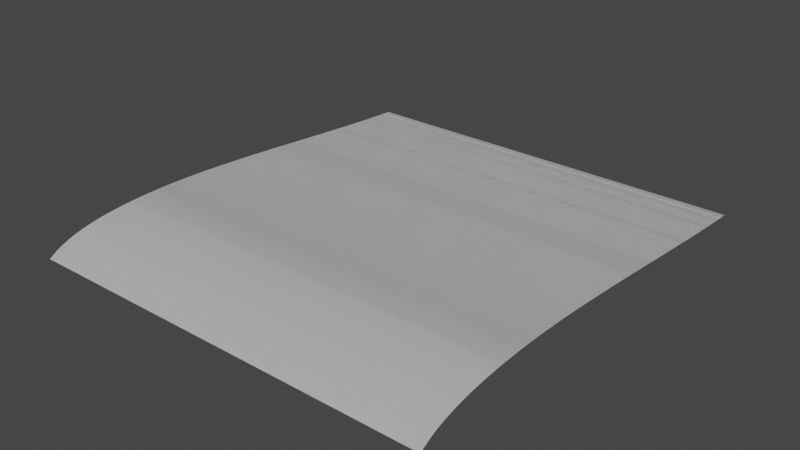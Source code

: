 # Source: Track_Model.blend  (saved by Blender 2.81.16; exported with 4.5.12 LTS)
import bpy
from mathutils import Matrix  # noqa: F401  (used for matrix-valued properties, if any)

bpy.ops.wm.read_factory_settings(use_empty=True)
scene = bpy.context.scene
scene.name = 'Scene'

# ---- world
world_world = bpy.data.worlds.new('World'); scene.world = world_world
world_world.use_nodes = True; world_world.node_tree.nodes.clear()
_N = world_world.node_tree.nodes; _L = world_world.node_tree.links
n0 = _N.new('ShaderNodeOutputWorld'); n0.name = 'World Output'; n0.location = (300, 300)
n1 = _N.new('ShaderNodeBackground'); n1.name = 'Background'; n1.location = (10, 300)
n1.inputs[0].default_value = (0.05088, 0.05088, 0.05088, 1.0)
_L.new(n1.outputs[0], n0.inputs[0])
n0.is_active_output = True
world_world.color = (0.05088, 0.05088, 0.05088)
world_world.use_sun_shadow = False
world_world.sun_shadow_jitter_overblur = 0.0

# ---- meshes
me_plane = bpy.data.meshes.new('Plane')
me_plane.from_pydata([(-36.0, 0.5379, 79.08), (36.0, 0.538, 79.08), (-36.0, -2.228e-06, 79.92), (36.0, 9.216e-06, 79.92), (-36.0, 0.5379, 79.08), (36.0, 0.538, 79.08), (-36.0, -2.228e-06, 79.92), (36.0, 9.216e-06, 79.92), (-36.0, 1.037, 78.22), (36.0, 1.037, 78.22), (-36.0, 0.5379, 79.08), (36.0, 0.538, 79.08), (-36.0, 1.037, 78.22), (36.0, 1.037, 78.22), (-36.0, 0.5379, 79.08), (36.0, 0.538, 79.08), (-36.0, 1.453, 77.31), (36.0, 1.453, 77.31), (-36.0, 1.037, 78.22), (36.0, 1.037, 78.22), (-36.0, 1.453, 77.31), (36.0, 1.453, 77.31), (-36.0, 1.037, 78.22), (36.0, 1.037, 78.22), (-36.0, 1.811, 76.38), (36.0, 1.811, 76.38), (-36.0, 1.453, 77.31), (36.0, 1.453, 77.31), (-36.0, 1.811, 76.38), (36.0, 1.811, 76.38), (-36.0, 1.453, 77.31), (36.0, 1.453, 77.31), (-36.0, 2.137, 75.43), (36.0, 2.137, 75.43), (-36.0, 1.811, 76.38), (36.0, 1.811, 76.38), (-36.0, 2.137, 75.43), (36.0, 2.137, 75.43), (-36.0, 1.811, 76.38), (36.0, 1.811, 76.38), (-36.0, 2.403, 74.47), (36.0, 2.403, 74.47), (-36.0, 2.137, 75.43), (36.0, 2.137, 75.43), (-36.0, 2.403, 74.47), (36.0, 2.403, 74.47), (-36.0, 2.137, 75.43), (36.0, 2.137, 75.43), (-36.0, 2.65, 73.5), (36.0, 2.65, 73.5), (-36.0, 2.403, 74.47), (36.0, 2.403, 74.47), (-36.0, 2.65, 73.5), (36.0, 2.65, 73.5), (-36.0, 2.403, 74.47), (36.0, 2.403, 74.47), (-36.0, 2.857, 72.52), (36.0, 2.857, 72.52), (-36.0, 2.65, 73.5), (36.0, 2.65, 73.5), (-36.0, 2.857, 72.52), (36.0, 2.857, 72.52), (-36.0, 2.65, 73.5), (36.0, 2.65, 73.5), (-36.0, 3.041, 71.54), (36.0, 3.041, 71.54), (-36.0, 2.857, 72.52), (36.0, 2.857, 72.52), (-36.0, 3.041, 71.54), (36.0, 3.041, 71.54), (-36.0, 2.857, 72.52), (36.0, 2.857, 72.52), (-36.0, 3.21, 70.55), (36.0, 3.21, 70.55), (-36.0, 3.041, 71.54), (36.0, 3.041, 71.54), (-36.0, 3.21, 70.55), (36.0, 3.21, 70.55), (-36.0, 3.041, 71.54), (36.0, 3.041, 71.54), (-36.0, 3.348, 69.56), (36.0, 3.348, 69.56), (-36.0, 3.21, 70.55), (36.0, 3.21, 70.55), (-36.0, 3.348, 69.56), (36.0, 3.348, 69.56), (-36.0, 3.21, 70.55), (36.0, 3.21, 70.55), (-36.0, 3.476, 68.57), (36.0, 3.476, 68.57), (-36.0, 3.348, 69.56), (36.0, 3.348, 69.56), (-36.0, 3.476, 68.57), (36.0, 3.476, 68.57), (-36.0, 3.348, 69.56), (36.0, 3.348, 69.56), (-36.0, 3.58, 67.58), (36.0, 3.58, 67.58), (-36.0, 3.476, 68.57), (36.0, 3.476, 68.57), (-36.0, 3.58, 67.58), (36.0, 3.58, 67.58), (-36.0, 3.476, 68.57), (36.0, 3.476, 68.57), (-36.0, 3.672, 66.58), (36.0, 3.672, 66.58), (-36.0, 3.58, 67.58), (36.0, 3.58, 67.58), (-36.0, 3.672, 66.58), (36.0, 3.672, 66.58), (-36.0, 3.58, 67.58), (36.0, 3.58, 67.58), (-36.0, 3.754, 65.59), (36.0, 3.754, 65.59), (-36.0, 3.672, 66.58), (36.0, 3.672, 66.58), (-36.0, 3.754, 65.59), (36.0, 3.754, 65.59), (-36.0, 3.672, 66.58), (36.0, 3.672, 66.58), (-36.0, 3.818, 64.59), (36.0, 3.818, 64.59), (-36.0, 3.754, 65.59), (36.0, 3.754, 65.59), (-36.0, 3.818, 64.59), (36.0, 3.818, 64.59), (-36.0, 3.754, 65.59), (36.0, 3.754, 65.59), (-36.0, 3.876, 63.59), (36.0, 3.876, 63.59), (-36.0, 3.818, 64.59), (36.0, 3.818, 64.59), (-36.0, 3.876, 63.59), (36.0, 3.876, 63.59), (-36.0, 3.818, 64.59), (36.0, 3.818, 64.59), (-36.0, 3.92, 62.59), (36.0, 3.92, 62.59), (-36.0, 3.876, 63.59), (36.0, 3.876, 63.59), (-36.0, 3.92, 62.59), (36.0, 3.92, 62.59), (-36.0, 3.876, 63.59), (36.0, 3.876, 63.59), (-36.0, 3.956, 61.59), (36.0, 3.956, 61.59), (-36.0, 3.92, 62.59), (36.0, 3.92, 62.59), (-36.0, 3.956, 61.59), (36.0, 3.956, 61.59), (-36.0, 3.92, 62.59), (36.0, 3.92, 62.59), (-36.0, 3.983, 60.59), (36.0, 3.983, 60.59), (-36.0, 3.956, 61.59), (36.0, 3.956, 61.59), (-36.0, 3.983, 60.59), (36.0, 3.983, 60.59), (-36.0, 3.956, 61.59), (36.0, 3.956, 61.59), (-36.0, 3.999, 59.59), (36.0, 3.999, 59.59), (-36.0, 3.983, 60.59), (36.0, 3.983, 60.59), (-36.0, 3.999, 59.59), (36.0, 3.999, 59.59), (-36.0, 3.983, 60.59), (36.0, 3.983, 60.59), (-36.0, 4.011, 58.59), (36.0, 4.011, 58.59), (-36.0, 3.999, 59.59), (36.0, 3.999, 59.59), (-36.0, 4.011, 58.59), (36.0, 4.011, 58.59), (-36.0, 3.999, 59.59), (36.0, 3.999, 59.59), (-36.0, 4.012, 57.59), (36.0, 4.012, 57.59), (-36.0, 4.011, 58.59), (36.0, 4.011, 58.59), (-36.0, 4.012, 57.59), (36.0, 4.012, 57.59), (-36.0, 4.011, 58.59), (36.0, 4.011, 58.59), (-36.0, 4.007, 56.59), (36.0, 4.007, 56.59), (-36.0, 4.012, 57.59), (36.0, 4.012, 57.59), (-36.0, 4.007, 56.59), (36.0, 4.007, 56.59), (-36.0, 4.012, 57.59), (36.0, 4.012, 57.59), (-36.0, 3.996, 55.59), (36.0, 3.996, 55.59), (-36.0, 4.007, 56.59), (36.0, 4.007, 56.59), (-36.0, 3.996, 55.59), (36.0, 3.996, 55.59), (-36.0, 4.007, 56.59), (36.0, 4.007, 56.59), (-36.0, 3.977, 54.59), (36.0, 3.977, 54.59), (-36.0, 3.996, 55.59), (36.0, 3.996, 55.59), (-36.0, 3.977, 54.59), (36.0, 3.977, 54.59), (-36.0, 3.996, 55.59), (36.0, 3.996, 55.59), (-36.0, 3.955, 53.59), (36.0, 3.955, 53.59), (-36.0, 3.977, 54.59), (36.0, 3.977, 54.59), (-36.0, 3.955, 53.59), (36.0, 3.955, 53.59), (-36.0, 3.977, 54.59), (36.0, 3.977, 54.59), (-36.0, 3.924, 52.59), (36.0, 3.924, 52.59), (-36.0, 3.955, 53.59), (36.0, 3.955, 53.59), (-36.0, 3.924, 52.59), (36.0, 3.924, 52.59), (-36.0, 3.955, 53.59), (36.0, 3.955, 53.59), (-36.0, 3.89, 51.59), (36.0, 3.89, 51.59), (-36.0, 3.924, 52.59), (36.0, 3.924, 52.59), (-36.0, 3.89, 51.59), (36.0, 3.89, 51.59), (-36.0, 3.924, 52.59), (36.0, 3.924, 52.59), (-36.0, 3.85, 50.59), (36.0, 3.85, 50.59), (-36.0, 3.89, 51.59), (36.0, 3.89, 51.59), (-36.0, 3.85, 50.59), (36.0, 3.85, 50.59), (-36.0, 3.89, 51.59), (36.0, 3.89, 51.59), (-36.0, 3.804, 49.59), (36.0, 3.804, 49.59), (-36.0, 3.85, 50.59), (36.0, 3.85, 50.59), (-36.0, 3.804, 49.59), (36.0, 3.804, 49.59), (-36.0, 3.85, 50.59), (36.0, 3.85, 50.59), (-36.0, 3.756, 48.6), (36.0, 3.756, 48.6), (-36.0, 3.804, 49.59), (36.0, 3.804, 49.59), (-36.0, 3.756, 48.6), (36.0, 3.756, 48.6), (-36.0, 3.804, 49.59), (36.0, 3.804, 49.59), (-36.0, 3.701, 47.6), (36.0, 3.701, 47.6), (-36.0, 3.756, 48.6), (36.0, 3.756, 48.6), (-36.0, 3.701, 47.6), (36.0, 3.701, 47.6), (-36.0, 3.756, 48.6), (36.0, 3.756, 48.6), (-36.0, 3.644, 46.6), (36.0, 3.644, 46.6), (-36.0, 3.701, 47.6), (36.0, 3.701, 47.6), (-36.0, 3.644, 46.6), (36.0, 3.644, 46.6), (-36.0, 3.701, 47.6), (36.0, 3.701, 47.6), (-36.0, 3.582, 45.6), (36.0, 3.582, 45.6), (-36.0, 3.644, 46.6), (36.0, 3.644, 46.6), (-36.0, 3.582, 45.6), (36.0, 3.582, 45.6), (-36.0, 3.644, 46.6), (36.0, 3.644, 46.6), (-36.0, 3.518, 44.6), (36.0, 3.518, 44.6), (-36.0, 3.582, 45.6), (36.0, 3.582, 45.6), (-36.0, 3.518, 44.6), (36.0, 3.518, 44.6), (-36.0, 3.582, 45.6), (36.0, 3.582, 45.6), (-36.0, 3.451, 43.61), (36.0, 3.451, 43.61), (-36.0, 3.518, 44.6), (36.0, 3.518, 44.6), (-36.0, 3.451, 43.61), (36.0, 3.451, 43.61), (-36.0, 3.518, 44.6), (36.0, 3.518, 44.6), (-36.0, 3.381, 42.61), (36.0, 3.381, 42.61), (-36.0, 3.451, 43.61), (36.0, 3.451, 43.61), (-36.0, 3.381, 42.61), (36.0, 3.381, 42.61), (-36.0, 3.451, 43.61), (36.0, 3.451, 43.61), (-36.0, 3.31, 41.61), (36.0, 3.31, 41.61), (-36.0, 3.381, 42.61), (36.0, 3.381, 42.61), (-36.0, 3.31, 41.61), (36.0, 3.31, 41.61), (-36.0, 3.381, 42.61), (36.0, 3.381, 42.61), (-36.0, 3.236, 40.61), (36.0, 3.236, 40.61), (-36.0, 3.31, 41.61), (36.0, 3.31, 41.61), (-36.0, 3.236, 40.61), (36.0, 3.236, 40.61), (-36.0, 3.31, 41.61), (36.0, 3.31, 41.61), (-36.0, 3.16, 39.62), (36.0, 3.16, 39.62), (-36.0, 3.236, 40.61), (36.0, 3.236, 40.61), (-36.0, 3.16, 39.62), (36.0, 3.16, 39.62), (-36.0, 3.236, 40.61), (36.0, 3.236, 40.61), (-36.0, 3.084, 38.62), (36.0, 3.084, 38.62), (-36.0, 3.16, 39.62), (36.0, 3.16, 39.62), (-36.0, 3.084, 38.62), (36.0, 3.084, 38.62), (-36.0, 3.16, 39.62), (36.0, 3.16, 39.62), (-36.0, 3.004, 37.62), (36.0, 3.004, 37.62), (-36.0, 3.084, 38.62), (36.0, 3.084, 38.62), (-36.0, 3.004, 37.62), (36.0, 3.004, 37.62), (-36.0, 3.084, 38.62), (36.0, 3.084, 38.62), (-36.0, 2.925, 36.63), (36.0, 2.925, 36.63), (-36.0, 3.004, 37.62), (36.0, 3.004, 37.62), (-36.0, 2.925, 36.63), (36.0, 2.925, 36.63), (-36.0, 3.004, 37.62), (36.0, 3.004, 37.62), (-36.0, 2.843, 35.63), (36.0, 2.843, 35.63), (-36.0, 2.925, 36.63), (36.0, 2.925, 36.63), (-36.0, 2.843, 35.63), (36.0, 2.843, 35.63), (-36.0, 2.925, 36.63), (36.0, 2.925, 36.63), (-36.0, 2.76, 34.63), (36.0, 2.76, 34.63), (-36.0, 2.843, 35.63), (36.0, 2.843, 35.63), (-36.0, 2.76, 34.63), (36.0, 2.76, 34.63), (-36.0, 2.843, 35.63), (36.0, 2.843, 35.63), (-36.0, 2.676, 33.64), (36.0, 2.676, 33.64), (-36.0, 2.76, 34.63), (36.0, 2.76, 34.63), (-36.0, 2.676, 33.64), (36.0, 2.676, 33.64), (-36.0, 2.76, 34.63), (36.0, 2.76, 34.63), (-36.0, 2.591, 32.64), (36.0, 2.591, 32.64), (-36.0, 2.676, 33.64), (36.0, 2.676, 33.64), (-36.0, 2.591, 32.64), (36.0, 2.591, 32.64), (-36.0, 2.676, 33.64), (36.0, 2.676, 33.64), (-36.0, 2.505, 31.64), (36.0, 2.505, 31.64), (-36.0, 2.591, 32.64), (36.0, 2.591, 32.64), (-36.0, 2.505, 31.64), (36.0, 2.505, 31.64), (-36.0, 2.591, 32.64), (36.0, 2.591, 32.64), (-36.0, 2.418, 30.65), (36.0, 2.418, 30.65), (-36.0, 2.505, 31.64), (36.0, 2.505, 31.64), (-36.0, 2.418, 30.65), (36.0, 2.418, 30.65), (-36.0, 2.505, 31.64), (36.0, 2.505, 31.64), (-36.0, 2.331, 29.65), (36.0, 2.331, 29.65), (-36.0, 2.418, 30.65), (36.0, 2.418, 30.65), (-36.0, 2.331, 29.65), (36.0, 2.331, 29.65), (-36.0, 2.418, 30.65), (36.0, 2.418, 30.65), (-36.0, 2.243, 28.65), (36.0, 2.243, 28.65), (-36.0, 2.331, 29.65), (36.0, 2.331, 29.65), (-36.0, 2.243, 28.65), (36.0, 2.243, 28.65), (-36.0, 2.331, 29.65), (36.0, 2.331, 29.65), (-36.0, 2.154, 27.66), (36.0, 2.154, 27.66), (-36.0, 2.243, 28.65), (36.0, 2.243, 28.65), (-36.0, 2.154, 27.66), (36.0, 2.154, 27.66), (-36.0, 2.243, 28.65), (36.0, 2.243, 28.65), (-36.0, 2.066, 26.66), (36.0, 2.066, 26.66), (-36.0, 2.154, 27.66), (36.0, 2.154, 27.66), (-36.0, 2.066, 26.66), (36.0, 2.066, 26.66), (-36.0, 2.154, 27.66), (36.0, 2.154, 27.66), (-36.0, 1.977, 25.67), (36.0, 1.977, 25.67), (-36.0, 2.066, 26.66), (36.0, 2.066, 26.66), (-36.0, 1.977, 25.67), (36.0, 1.977, 25.67), (-36.0, 2.066, 26.66), (36.0, 2.066, 26.66), (-36.0, 1.888, 24.67), (36.0, 1.888, 24.67), (-36.0, 1.977, 25.67), (36.0, 1.977, 25.67), (-36.0, 1.888, 24.67), (36.0, 1.888, 24.67), (-36.0, 1.977, 25.67), (36.0, 1.977, 25.67), (-36.0, 1.799, 23.67), (36.0, 1.799, 23.67), (-36.0, 1.888, 24.67), (36.0, 1.888, 24.67), (-36.0, 1.799, 23.67), (36.0, 1.799, 23.67), (-36.0, 1.888, 24.67), (36.0, 1.888, 24.67), (-36.0, 1.71, 22.68), (36.0, 1.71, 22.68), (-36.0, 1.799, 23.67), (36.0, 1.799, 23.67), (-36.0, 1.71, 22.68), (36.0, 1.71, 22.68), (-36.0, 1.799, 23.67), (36.0, 1.799, 23.67), (-36.0, 1.621, 21.68), (36.0, 1.621, 21.68), (-36.0, 1.71, 22.68), (36.0, 1.71, 22.68), (-36.0, 1.621, 21.68), (36.0, 1.621, 21.68), (-36.0, 1.71, 22.68), (36.0, 1.71, 22.68), (-36.0, 1.533, 20.69), (36.0, 1.533, 20.69), (-36.0, 1.621, 21.68), (36.0, 1.621, 21.68), (-36.0, 1.533, 20.69), (36.0, 1.533, 20.69), (-36.0, 1.621, 21.68), (36.0, 1.621, 21.68), (-36.0, 1.445, 19.69), (36.0, 1.445, 19.69), (-36.0, 1.533, 20.69), (36.0, 1.533, 20.69), (-36.0, 1.445, 19.69), (36.0, 1.445, 19.69), (-36.0, 1.533, 20.69), (36.0, 1.533, 20.69), (-36.0, 1.357, 18.69), (36.0, 1.357, 18.69), (-36.0, 1.445, 19.69), (36.0, 1.445, 19.69), (-36.0, 1.357, 18.69), (36.0, 1.357, 18.69), (-36.0, 1.445, 19.69), (36.0, 1.445, 19.69), (-36.0, 1.271, 17.7), (36.0, 1.271, 17.7), (-36.0, 1.357, 18.69), (36.0, 1.357, 18.69), (-36.0, 1.271, 17.7), (36.0, 1.271, 17.7), (-36.0, 1.357, 18.69), (36.0, 1.357, 18.69), (-36.0, 1.184, 16.7), (36.0, 1.184, 16.7), (-36.0, 1.271, 17.7), (36.0, 1.271, 17.7), (-36.0, 1.184, 16.7), (36.0, 1.184, 16.7), (-36.0, 1.271, 17.7), (36.0, 1.271, 17.7), (-36.0, 1.099, 15.7), (36.0, 1.099, 15.7), (-36.0, 1.184, 16.7), (36.0, 1.184, 16.7), (-36.0, 1.099, 15.7), (36.0, 1.099, 15.7), (-36.0, 1.184, 16.7), (36.0, 1.184, 16.7), (-36.0, 1.015, 14.71), (36.0, 1.015, 14.71), (-36.0, 1.099, 15.7), (36.0, 1.099, 15.7), (-36.0, 1.015, 14.71), (36.0, 1.015, 14.71), (-36.0, 1.099, 15.7), (36.0, 1.099, 15.7), (-36.0, 0.9326, 13.71), (36.0, 0.9326, 13.71), (-36.0, 1.015, 14.71), (36.0, 1.015, 14.71), (-36.0, 0.9326, 13.71), (36.0, 0.9326, 13.71), (-36.0, 1.015, 14.71), (36.0, 1.015, 14.71), (-36.0, 0.8515, 12.72), (36.0, 0.8515, 12.72), (-36.0, 0.9326, 13.71), (36.0, 0.9326, 13.71), (-36.0, 0.8515, 12.72), (36.0, 0.8515, 12.72), (-36.0, 0.9326, 13.71), (36.0, 0.9326, 13.71), (-36.0, 0.7711, 11.72), (36.0, 0.7711, 11.72), (-36.0, 0.8515, 12.72), (36.0, 0.8515, 12.72), (-36.0, 0.7711, 11.72), (36.0, 0.7711, 11.72), (-36.0, 0.8515, 12.72), (36.0, 0.8515, 12.72), (-36.0, 0.6933, 10.72), (36.0, 0.6933, 10.72), (-36.0, 0.7711, 11.72), (36.0, 0.7711, 11.72), (-36.0, 0.6933, 10.72), (36.0, 0.6933, 10.72), (-36.0, 0.7711, 11.72), (36.0, 0.7711, 11.72), (-36.0, 0.6166, 9.724), (36.0, 0.6166, 9.724), (-36.0, 0.6933, 10.72), (36.0, 0.6933, 10.72), (-36.0, 0.6166, 9.724), (36.0, 0.6166, 9.724), (-36.0, 0.6933, 10.72), (36.0, 0.6933, 10.72), (-36.0, 0.5419, 8.727), (36.0, 0.5419, 8.727), (-36.0, 0.6166, 9.724), (36.0, 0.6166, 9.724), (-36.0, 0.5419, 8.727), (36.0, 0.5419, 8.727), (-36.0, 0.6166, 9.724), (36.0, 0.6166, 9.724), (-36.0, 0.4697, 7.73), (36.0, 0.4697, 7.73), (-36.0, 0.5419, 8.727), (36.0, 0.5419, 8.727), (-36.0, 0.4697, 7.73), (36.0, 0.4697, 7.73), (-36.0, 0.5419, 8.727), (36.0, 0.5419, 8.727), (-36.0, 0.3986, 6.732), (36.0, 0.3986, 6.732), (-36.0, 0.4697, 7.73), (36.0, 0.4697, 7.73), (-36.0, 0.3986, 6.732), (36.0, 0.3986, 6.732), (-36.0, 0.4697, 7.73), (36.0, 0.4697, 7.73), (-36.0, 0.3316, 5.735), (36.0, 0.3316, 5.735), (-36.0, 0.3986, 6.732), (36.0, 0.3986, 6.732), (-36.0, 0.3316, 5.735), (36.0, 0.3316, 5.735), (-36.0, 0.3986, 6.732), (36.0, 0.3986, 6.732), (-36.0, 0.2661, 4.737), (36.0, 0.2661, 4.737), (-36.0, 0.3316, 5.735), (36.0, 0.3316, 5.735), (-36.0, 0.2661, 4.737), (36.0, 0.2661, 4.737), (-36.0, 0.3316, 5.735), (36.0, 0.3316, 5.735), (-36.0, 0.2039, 3.739), (36.0, 0.2039, 3.739), (-36.0, 0.2661, 4.737), (36.0, 0.2661, 4.737), (-36.0, 0.2039, 3.739), (36.0, 0.2039, 3.739), (-36.0, 0.2661, 4.737), (36.0, 0.2661, 4.737), (-36.0, 0.1451, 2.74), (36.0, 0.1451, 2.74), (-36.0, 0.2039, 3.739), (36.0, 0.2039, 3.739), (-36.0, 0.1451, 2.74), (36.0, 0.1451, 2.74), (-36.0, 0.2039, 3.739), (36.0, 0.2039, 3.739), (-36.0, 0.08835, 1.742), (36.0, 0.08835, 1.742), (-36.0, 0.1451, 2.74), (36.0, 0.1451, 2.74), (-36.0, 0.08835, 1.742), (36.0, 0.08835, 1.742), (-36.0, 0.1451, 2.74), (36.0, 0.1451, 2.74), (-36.0, 0.03753, 0.7432), (36.0, 0.03753, 0.7432), (-36.0, 0.08835, 1.742), (36.0, 0.08835, 1.742), (-36.0, 0.03753, 0.7432), (36.0, 0.03753, 0.7432), (-36.0, 0.08835, 1.742), (36.0, 0.08835, 1.742)], [], [(0, 2, 3, 1), (4, 5, 7, 6), (1, 3, 7, 5), (2, 0, 4, 6), (3, 2, 6, 7), (0, 1, 5, 4), (8, 10, 11, 9), (12, 13, 15, 14), (9, 11, 15, 13), (10, 8, 12, 14), (11, 10, 14, 15), (8, 9, 13, 12), (16, 18, 19, 17), (20, 21, 23, 22), (17, 19, 23, 21), (18, 16, 20, 22), (19, 18, 22, 23), (16, 17, 21, 20), (24, 26, 27, 25), (28, 29, 31, 30), (25, 27, 31, 29), (26, 24, 28, 30), (27, 26, 30, 31), (24, 25, 29, 28), (32, 34, 35, 33), (36, 37, 39, 38), (33, 35, 39, 37), (34, 32, 36, 38), (35, 34, 38, 39), (32, 33, 37, 36), (40, 42, 43, 41), (44, 45, 47, 46), (41, 43, 47, 45), (42, 40, 44, 46), (43, 42, 46, 47), (40, 41, 45, 44), (48, 50, 51, 49), (52, 53, 55, 54), (49, 51, 55, 53), (50, 48, 52, 54), (51, 50, 54, 55), (48, 49, 53, 52), (56, 58, 59, 57), (60, 61, 63, 62), (57, 59, 63, 61), (58, 56, 60, 62), (59, 58, 62, 63), (56, 57, 61, 60), (64, 66, 67, 65), (68, 69, 71, 70), (65, 67, 71, 69), (66, 64, 68, 70), (67, 66, 70, 71), (64, 65, 69, 68), (72, 74, 75, 73), (76, 77, 79, 78), (73, 75, 79, 77), (74, 72, 76, 78), (75, 74, 78, 79), (72, 73, 77, 76), (80, 82, 83, 81), (84, 85, 87, 86), (81, 83, 87, 85), (82, 80, 84, 86), (83, 82, 86, 87), (80, 81, 85, 84), (88, 90, 91, 89), (92, 93, 95, 94), (89, 91, 95, 93), (90, 88, 92, 94), (91, 90, 94, 95), (88, 89, 93, 92), (96, 98, 99, 97), (100, 101, 103, 102), (97, 99, 103, 101), (98, 96, 100, 102), (99, 98, 102, 103), (96, 97, 101, 100), (104, 106, 107, 105), (108, 109, 111, 110), (105, 107, 111, 109), (106, 104, 108, 110), (107, 106, 110, 111), (104, 105, 109, 108), (112, 114, 115, 113), (116, 117, 119, 118), (113, 115, 119, 117), (114, 112, 116, 118), (115, 114, 118, 119), (112, 113, 117, 116), (120, 122, 123, 121), (124, 125, 127, 126), (121, 123, 127, 125), (122, 120, 124, 126), (123, 122, 126, 127), (120, 121, 125, 124), (128, 130, 131, 129), (132, 133, 135, 134), (129, 131, 135, 133), (130, 128, 132, 134), (131, 130, 134, 135), (128, 129, 133, 132), (136, 138, 139, 137), (140, 141, 143, 142), (137, 139, 143, 141), (138, 136, 140, 142), (139, 138, 142, 143), (136, 137, 141, 140), (144, 146, 147, 145), (148, 149, 151, 150), (145, 147, 151, 149), (146, 144, 148, 150), (147, 146, 150, 151), (144, 145, 149, 148), (152, 154, 155, 153), (156, 157, 159, 158), (153, 155, 159, 157), (154, 152, 156, 158), (155, 154, 158, 159), (152, 153, 157, 156), (160, 162, 163, 161), (164, 165, 167, 166), (161, 163, 167, 165), (162, 160, 164, 166), (163, 162, 166, 167), (160, 161, 165, 164), (168, 170, 171, 169), (172, 173, 175, 174), (169, 171, 175, 173), (170, 168, 172, 174), (171, 170, 174, 175), (168, 169, 173, 172), (176, 178, 179, 177), (180, 181, 183, 182), (177, 179, 183, 181), (178, 176, 180, 182), (179, 178, 182, 183), (176, 177, 181, 180), (184, 186, 187, 185), (188, 189, 191, 190), (185, 187, 191, 189), (186, 184, 188, 190), (187, 186, 190, 191), (184, 185, 189, 188), (192, 194, 195, 193), (196, 197, 199, 198), (193, 195, 199, 197), (194, 192, 196, 198), (195, 194, 198, 199), (192, 193, 197, 196), (200, 202, 203, 201), (204, 205, 207, 206), (201, 203, 207, 205), (202, 200, 204, 206), (203, 202, 206, 207), (200, 201, 205, 204), (208, 210, 211, 209), (212, 213, 215, 214), (209, 211, 215, 213), (210, 208, 212, 214), (211, 210, 214, 215), (208, 209, 213, 212), (216, 218, 219, 217), (220, 221, 223, 222), (217, 219, 223, 221), (218, 216, 220, 222), (219, 218, 222, 223), (216, 217, 221, 220), (224, 226, 227, 225), (228, 229, 231, 230), (225, 227, 231, 229), (226, 224, 228, 230), (227, 226, 230, 231), (224, 225, 229, 228), (232, 234, 235, 233), (236, 237, 239, 238), (233, 235, 239, 237), (234, 232, 236, 238), (235, 234, 238, 239), (232, 233, 237, 236), (240, 242, 243, 241), (244, 245, 247, 246), (241, 243, 247, 245), (242, 240, 244, 246), (243, 242, 246, 247), (240, 241, 245, 244), (248, 250, 251, 249), (252, 253, 255, 254), (249, 251, 255, 253), (250, 248, 252, 254), (251, 250, 254, 255), (248, 249, 253, 252), (256, 258, 259, 257), (260, 261, 263, 262), (257, 259, 263, 261), (258, 256, 260, 262), (259, 258, 262, 263), (256, 257, 261, 260), (264, 266, 267, 265), (268, 269, 271, 270), (265, 267, 271, 269), (266, 264, 268, 270), (267, 266, 270, 271), (264, 265, 269, 268), (272, 274, 275, 273), (276, 277, 279, 278), (273, 275, 279, 277), (274, 272, 276, 278), (275, 274, 278, 279), (272, 273, 277, 276), (280, 282, 283, 281), (284, 285, 287, 286), (281, 283, 287, 285), (282, 280, 284, 286), (283, 282, 286, 287), (280, 281, 285, 284), (288, 290, 291, 289), (292, 293, 295, 294), (289, 291, 295, 293), (290, 288, 292, 294), (291, 290, 294, 295), (288, 289, 293, 292), (296, 298, 299, 297), (300, 301, 303, 302), (297, 299, 303, 301), (298, 296, 300, 302), (299, 298, 302, 303), (296, 297, 301, 300), (304, 306, 307, 305), (308, 309, 311, 310), (305, 307, 311, 309), (306, 304, 308, 310), (307, 306, 310, 311), (304, 305, 309, 308), (312, 314, 315, 313), (316, 317, 319, 318), (313, 315, 319, 317), (314, 312, 316, 318), (315, 314, 318, 319), (312, 313, 317, 316), (320, 322, 323, 321), (324, 325, 327, 326), (321, 323, 327, 325), (322, 320, 324, 326), (323, 322, 326, 327), (320, 321, 325, 324), (328, 330, 331, 329), (332, 333, 335, 334), (329, 331, 335, 333), (330, 328, 332, 334), (331, 330, 334, 335), (328, 329, 333, 332), (336, 338, 339, 337), (340, 341, 343, 342), (337, 339, 343, 341), (338, 336, 340, 342), (339, 338, 342, 343), (336, 337, 341, 340), (344, 346, 347, 345), (348, 349, 351, 350), (345, 347, 351, 349), (346, 344, 348, 350), (347, 346, 350, 351), (344, 345, 349, 348), (352, 354, 355, 353), (356, 357, 359, 358), (353, 355, 359, 357), (354, 352, 356, 358), (355, 354, 358, 359), (352, 353, 357, 356), (360, 362, 363, 361), (364, 365, 367, 366), (361, 363, 367, 365), (362, 360, 364, 366), (363, 362, 366, 367), (360, 361, 365, 364), (368, 370, 371, 369), (372, 373, 375, 374), (369, 371, 375, 373), (370, 368, 372, 374), (371, 370, 374, 375), (368, 369, 373, 372), (376, 378, 379, 377), (380, 381, 383, 382), (377, 379, 383, 381), (378, 376, 380, 382), (379, 378, 382, 383), (376, 377, 381, 380), (384, 386, 387, 385), (388, 389, 391, 390), (385, 387, 391, 389), (386, 384, 388, 390), (387, 386, 390, 391), (384, 385, 389, 388), (392, 394, 395, 393), (396, 397, 399, 398), (393, 395, 399, 397), (394, 392, 396, 398), (395, 394, 398, 399), (392, 393, 397, 396), (400, 402, 403, 401), (404, 405, 407, 406), (401, 403, 407, 405), (402, 400, 404, 406), (403, 402, 406, 407), (400, 401, 405, 404), (408, 410, 411, 409), (412, 413, 415, 414), (409, 411, 415, 413), (410, 408, 412, 414), (411, 410, 414, 415), (408, 409, 413, 412), (416, 418, 419, 417), (420, 421, 423, 422), (417, 419, 423, 421), (418, 416, 420, 422), (419, 418, 422, 423), (416, 417, 421, 420), (424, 426, 427, 425), (428, 429, 431, 430), (425, 427, 431, 429), (426, 424, 428, 430), (427, 426, 430, 431), (424, 425, 429, 428), (432, 434, 435, 433), (436, 437, 439, 438), (433, 435, 439, 437), (434, 432, 436, 438), (435, 434, 438, 439), (432, 433, 437, 436), (440, 442, 443, 441), (444, 445, 447, 446), (441, 443, 447, 445), (442, 440, 444, 446), (443, 442, 446, 447), (440, 441, 445, 444), (448, 450, 451, 449), (452, 453, 455, 454), (449, 451, 455, 453), (450, 448, 452, 454), (451, 450, 454, 455), (448, 449, 453, 452), (456, 458, 459, 457), (460, 461, 463, 462), (457, 459, 463, 461), (458, 456, 460, 462), (459, 458, 462, 463), (456, 457, 461, 460), (464, 466, 467, 465), (468, 469, 471, 470), (465, 467, 471, 469), (466, 464, 468, 470), (467, 466, 470, 471), (464, 465, 469, 468), (472, 474, 475, 473), (476, 477, 479, 478), (473, 475, 479, 477), (474, 472, 476, 478), (475, 474, 478, 479), (472, 473, 477, 476), (480, 482, 483, 481), (484, 485, 487, 486), (481, 483, 487, 485), (482, 480, 484, 486), (483, 482, 486, 487), (480, 481, 485, 484), (488, 490, 491, 489), (492, 493, 495, 494), (489, 491, 495, 493), (490, 488, 492, 494), (491, 490, 494, 495), (488, 489, 493, 492), (496, 498, 499, 497), (500, 501, 503, 502), (497, 499, 503, 501), (498, 496, 500, 502), (499, 498, 502, 503), (496, 497, 501, 500), (504, 506, 507, 505), (508, 509, 511, 510), (505, 507, 511, 509), (506, 504, 508, 510), (507, 506, 510, 511), (504, 505, 509, 508), (512, 514, 515, 513), (516, 517, 519, 518), (513, 515, 519, 517), (514, 512, 516, 518), (515, 514, 518, 519), (512, 513, 517, 516), (520, 522, 523, 521), (524, 525, 527, 526), (521, 523, 527, 525), (522, 520, 524, 526), (523, 522, 526, 527), (520, 521, 525, 524), (528, 530, 531, 529), (532, 533, 535, 534), (529, 531, 535, 533), (530, 528, 532, 534), (531, 530, 534, 535), (528, 529, 533, 532), (536, 538, 539, 537), (540, 541, 543, 542), (537, 539, 543, 541), (538, 536, 540, 542), (539, 538, 542, 543), (536, 537, 541, 540), (544, 546, 547, 545), (548, 549, 551, 550), (545, 547, 551, 549), (546, 544, 548, 550), (547, 546, 550, 551), (544, 545, 549, 548), (552, 554, 555, 553), (556, 557, 559, 558), (553, 555, 559, 557), (554, 552, 556, 558), (555, 554, 558, 559), (552, 553, 557, 556), (560, 562, 563, 561), (564, 565, 567, 566), (561, 563, 567, 565), (562, 560, 564, 566), (563, 562, 566, 567), (560, 561, 565, 564), (568, 570, 571, 569), (572, 573, 575, 574), (569, 571, 575, 573), (570, 568, 572, 574), (571, 570, 574, 575), (568, 569, 573, 572), (576, 578, 579, 577), (580, 581, 583, 582), (577, 579, 583, 581), (578, 576, 580, 582), (579, 578, 582, 583), (576, 577, 581, 580), (584, 586, 587, 585), (588, 589, 591, 590), (585, 587, 591, 589), (586, 584, 588, 590), (587, 586, 590, 591), (584, 585, 589, 588), (592, 594, 595, 593), (596, 597, 599, 598), (593, 595, 599, 597), (594, 592, 596, 598), (595, 594, 598, 599), (592, 593, 597, 596), (600, 602, 603, 601), (604, 605, 607, 606), (601, 603, 607, 605), (602, 600, 604, 606), (603, 602, 606, 607), (600, 601, 605, 604), (608, 610, 611, 609), (612, 613, 615, 614), (609, 611, 615, 613), (610, 608, 612, 614), (611, 610, 614, 615), (608, 609, 613, 612), (616, 618, 619, 617), (620, 621, 623, 622), (617, 619, 623, 621), (618, 616, 620, 622), (619, 618, 622, 623), (616, 617, 621, 620), (624, 626, 627, 625), (628, 629, 631, 630), (625, 627, 631, 629), (626, 624, 628, 630), (627, 626, 630, 631), (624, 625, 629, 628), (632, 634, 635, 633), (636, 637, 639, 638), (633, 635, 639, 637), (634, 632, 636, 638), (635, 634, 638, 639), (632, 633, 637, 636)])
_uv = me_plane.uv_layers.new(name='UVMap')
_uv.uv.foreach_set('vector', [0.04534, 0.9859, 0.04534, 0.9965, 0.9547, 0.9965, 0.9547, 0.9859, 0.04534, 0.9859, 0.9547, 0.9859, 0.9547, 0.9965, 0.04534, 0.9965, 0.9547, 0.4761, 0.9547, 0.4693, 0.9547, 0.4693, 0.9547, 0.4761, 0.04534, 0.4693, 0.04534, 0.4761, 0.04534, 0.4761, 0.04534, 0.4693, 0.9547, 0.4693, 0.04534, 0.4693, 0.04534, 0.4693, 0.9547, 0.4693, 0.04534, 0.4761, 0.9547, 0.4761, 0.9547, 0.4761, 0.04534, 0.4761, 0.04534, 0.975, 0.04534, 0.9859, 0.9547, 0.9859, 0.9547, 0.975, 0.04534, 0.975, 0.9547, 0.975, 0.9547, 0.9859, 0.04534, 0.9859, 0.9547, 0.4824, 0.9547, 0.4761, 0.9547, 0.4761, 0.9547, 0.4824, 0.04534, 0.4761, 0.04534, 0.4824, 0.04534, 0.4824, 0.04534, 0.4761, 0.9547, 0.4761, 0.04534, 0.4761, 0.04534, 0.4761, 0.9547, 0.4761, 0.04534, 0.4824, 0.9547, 0.4824, 0.9547, 0.4824, 0.04534, 0.4824, 0.04534, 0.9635, 0.04534, 0.975, 0.9547, 0.975, 0.9547, 0.9635, 0.04534, 0.9635, 0.9547, 0.9635, 0.9547, 0.975, 0.04534, 0.975, 0.9547, 0.4876, 0.9547, 0.4824, 0.9547, 0.4824, 0.9547, 0.4876, 0.04534, 0.4824, 0.04534, 0.4876, 0.04534, 0.4876, 0.04534, 0.4824, 0.9547, 0.4824, 0.04534, 0.4824, 0.04534, 0.4824, 0.9547, 0.4824, 0.04534, 0.4876, 0.9547, 0.4876, 0.9547, 0.4876, 0.04534, 0.4876, 0.04534, 0.9517, 0.04534, 0.9635, 0.9547, 0.9635, 0.9547, 0.9517, 0.04534, 0.9517, 0.9547, 0.9517, 0.9547, 0.9635, 0.04534, 0.9635, 0.9547, 0.4922, 0.9547, 0.4876, 0.9547, 0.4876, 0.9547, 0.4922, 0.04534, 0.4876, 0.04534, 0.4922, 0.04534, 0.4922, 0.04534, 0.4876, 0.9547, 0.4876, 0.04534, 0.4876, 0.04534, 0.4876, 0.9547, 0.4876, 0.04534, 0.4922, 0.9547, 0.4922, 0.9547, 0.4922, 0.04534, 0.4922, 0.04534, 0.9398, 0.04534, 0.9517, 0.9547, 0.9517, 0.9547, 0.9398, 0.04534, 0.9398, 0.9547, 0.9398, 0.9547, 0.9517, 0.04534, 0.9517, 0.9547, 0.4963, 0.9547, 0.4922, 0.9547, 0.4922, 0.9547, 0.4963, 0.04534, 0.4922, 0.04534, 0.4963, 0.04534, 0.4963, 0.04534, 0.4922, 0.9547, 0.4922, 0.04534, 0.4922, 0.04534, 0.4922, 0.9547, 0.4922, 0.04534, 0.4963, 0.9547, 0.4963, 0.9547, 0.4963, 0.04534, 0.4963, 0.04534, 0.9276, 0.04534, 0.9398, 0.9547, 0.9398, 0.9547, 0.9276, 0.04534, 0.9276, 0.9547, 0.9276, 0.9547, 0.9398, 0.04534, 0.9398, 0.9547, 0.4996, 0.9547, 0.4963, 0.9547, 0.4963, 0.9547, 0.4996, 0.04534, 0.4963, 0.04534, 0.4996, 0.04534, 0.4996, 0.04534, 0.4963, 0.9547, 0.4963, 0.04534, 0.4963, 0.04534, 0.4963, 0.9547, 0.4963, 0.04534, 0.4996, 0.9547, 0.4996, 0.9547, 0.4996, 0.04534, 0.4996, 0.04534, 0.9154, 0.04534, 0.9276, 0.9547, 0.9276, 0.9547, 0.9154, 0.04534, 0.9154, 0.9547, 0.9154, 0.9547, 0.9276, 0.04534, 0.9276, 0.9547, 0.5028, 0.9547, 0.4996, 0.9547, 0.4996, 0.9547, 0.5028, 0.04534, 0.4996, 0.04534, 0.5028, 0.04534, 0.5028, 0.04534, 0.4996, 0.9547, 0.4996, 0.04534, 0.4996, 0.04534, 0.4996, 0.9547, 0.4996, 0.04534, 0.5028, 0.9547, 0.5028, 0.9547, 0.5028, 0.04534, 0.5028, 0.04534, 0.903, 0.04534, 0.9154, 0.9547, 0.9154, 0.9547, 0.903, 0.04534, 0.903, 0.9547, 0.903, 0.9547, 0.9154, 0.04534, 0.9154, 0.9547, 0.5054, 0.9547, 0.5028, 0.9547, 0.5028, 0.9547, 0.5054, 0.04534, 0.5028, 0.04534, 0.5054, 0.04534, 0.5054, 0.04534, 0.5028, 0.9547, 0.5028, 0.04534, 0.5028, 0.04534, 0.5028, 0.9547, 0.5028, 0.04534, 0.5054, 0.9547, 0.5054, 0.9547, 0.5054, 0.04534, 0.5054, 0.04534, 0.8906, 0.04534, 0.903, 0.9547, 0.903, 0.9547, 0.8906, 0.04534, 0.8906, 0.9547, 0.8906, 0.9547, 0.903, 0.04534, 0.903, 0.9547, 0.5077, 0.9547, 0.5054, 0.9547, 0.5054, 0.9547, 0.5077, 0.04534, 0.5054, 0.04534, 0.5077, 0.04534, 0.5077, 0.04534, 0.5054, 0.9547, 0.5054, 0.04534, 0.5054, 0.04534, 0.5054, 0.9547, 0.5054, 0.04534, 0.5077, 0.9547, 0.5077, 0.9547, 0.5077, 0.04534, 0.5077, 0.04534, 0.8782, 0.04534, 0.8906, 0.9547, 0.8906, 0.9547, 0.8782, 0.04534, 0.8782, 0.9547, 0.8782, 0.9547, 0.8906, 0.04534, 0.8906, 0.9547, 0.5098, 0.9547, 0.5077, 0.9547, 0.5077, 0.9547, 0.5098, 0.04534, 0.5077, 0.04534, 0.5098, 0.04534, 0.5098, 0.04534, 0.5077, 0.9547, 0.5077, 0.04534, 0.5077, 0.04534, 0.5077, 0.9547, 0.5077, 0.04534, 0.5098, 0.9547, 0.5098, 0.9547, 0.5098, 0.04534, 0.5098, 0.04534, 0.8657, 0.04534, 0.8782, 0.9547, 0.8782, 0.9547, 0.8657, 0.04534, 0.8657, 0.9547, 0.8657, 0.9547, 0.8782, 0.04534, 0.8782, 0.9547, 0.5116, 0.9547, 0.5098, 0.9547, 0.5098, 0.9547, 0.5116, 0.04534, 0.5098, 0.04534, 0.5116, 0.04534, 0.5116, 0.04534, 0.5098, 0.9547, 0.5098, 0.04534, 0.5098, 0.04534, 0.5098, 0.9547, 0.5098, 0.04534, 0.5116, 0.9547, 0.5116, 0.9547, 0.5116, 0.04534, 0.5116, 0.04534, 0.8531, 0.04534, 0.8657, 0.9547, 0.8657, 0.9547, 0.8531, 0.04534, 0.8531, 0.9547, 0.8531, 0.9547, 0.8657, 0.04534, 0.8657, 0.9547, 0.5132, 0.9547, 0.5116, 0.9547, 0.5116, 0.9547, 0.5132, 0.04534, 0.5116, 0.04534, 0.5132, 0.04534, 0.5132, 0.04534, 0.5116, 0.9547, 0.5116, 0.04534, 0.5116, 0.04534, 0.5116, 0.9547, 0.5116, 0.04534, 0.5132, 0.9547, 0.5132, 0.9547, 0.5132, 0.04534, 0.5132, 0.04534, 0.8406, 0.04534, 0.8531, 0.9547, 0.8531, 0.9547, 0.8406, 0.04534, 0.8406, 0.9547, 0.8406, 0.9547, 0.8531, 0.04534, 0.8531, 0.9547, 0.5145, 0.9547, 0.5132, 0.9547, 0.5132, 0.9547, 0.5145, 0.04534, 0.5132, 0.04534, 0.5145, 0.04534, 0.5145, 0.04534, 0.5132, 0.9547, 0.5132, 0.04534, 0.5132, 0.04534, 0.5132, 0.9547, 0.5132, 0.04534, 0.5145, 0.9547, 0.5145, 0.9547, 0.5145, 0.04534, 0.5145, 0.04534, 0.828, 0.04534, 0.8406, 0.9547, 0.8406, 0.9547, 0.828, 0.04534, 0.828, 0.9547, 0.828, 0.9547, 0.8406, 0.04534, 0.8406, 0.9547, 0.5157, 0.9547, 0.5145, 0.9547, 0.5145, 0.9547, 0.5157, 0.04534, 0.5145, 0.04534, 0.5157, 0.04534, 0.5157, 0.04534, 0.5145, 0.9547, 0.5145, 0.04534, 0.5145, 0.04534, 0.5145, 0.9547, 0.5145, 0.04534, 0.5157, 0.9547, 0.5157, 0.9547, 0.5157, 0.04534, 0.5157, 0.04534, 0.8154, 0.04534, 0.828, 0.9547, 0.828, 0.9547, 0.8154, 0.04534, 0.8154, 0.9547, 0.8154, 0.9547, 0.828, 0.04534, 0.828, 0.9547, 0.5167, 0.9547, 0.5157, 0.9547, 0.5157, 0.9547, 0.5167, 0.04534, 0.5157, 0.04534, 0.5167, 0.04534, 0.5167, 0.04534, 0.5157, 0.9547, 0.5157, 0.04534, 0.5157, 0.04534, 0.5157, 0.9547, 0.5157, 0.04534, 0.5167, 0.9547, 0.5167, 0.9547, 0.5167, 0.04534, 0.5167, 0.04534, 0.8028, 0.04534, 0.8154, 0.9547, 0.8154, 0.9547, 0.8028, 0.04534, 0.8028, 0.9547, 0.8028, 0.9547, 0.8154, 0.04534, 0.8154, 0.9547, 0.5175, 0.9547, 0.5167, 0.9547, 0.5167, 0.9547, 0.5175, 0.04534, 0.5167, 0.04534, 0.5175, 0.04534, 0.5175, 0.04534, 0.5167, 0.9547, 0.5167, 0.04534, 0.5167, 0.04534, 0.5167, 0.9547, 0.5167, 0.04534, 0.5175, 0.9547, 0.5175, 0.9547, 0.5175, 0.04534, 0.5175, 0.04534, 0.7902, 0.04534, 0.8028, 0.9547, 0.8028, 0.9547, 0.7902, 0.04534, 0.7902, 0.9547, 0.7902, 0.9547, 0.8028, 0.04534, 0.8028, 0.9547, 0.5182, 0.9547, 0.5175, 0.9547, 0.5175, 0.9547, 0.5182, 0.04534, 0.5175, 0.04534, 0.5182, 0.04534, 0.5182, 0.04534, 0.5175, 0.9547, 0.5175, 0.04534, 0.5175, 0.04534, 0.5175, 0.9547, 0.5175, 0.04534, 0.5182, 0.9547, 0.5182, 0.9547, 0.5182, 0.04534, 0.5182, 0.04534, 0.7776, 0.04534, 0.7902, 0.9547, 0.7902, 0.9547, 0.7776, 0.04534, 0.7776, 0.9547, 0.7776, 0.9547, 0.7902, 0.04534, 0.7902, 0.9547, 0.5188, 0.9547, 0.5182, 0.9547, 0.5182, 0.9547, 0.5188, 0.04534, 0.5182, 0.04534, 0.5188, 0.04534, 0.5188, 0.04534, 0.5182, 0.9547, 0.5182, 0.04534, 0.5182, 0.04534, 0.5182, 0.9547, 0.5182, 0.04534, 0.5188, 0.9547, 0.5188, 0.9547, 0.5188, 0.04534, 0.5188, 0.04534, 0.765, 0.04534, 0.7776, 0.9547, 0.7776, 0.9547, 0.765, 0.04534, 0.765, 0.9547, 0.765, 0.9547, 0.7776, 0.04534, 0.7776, 0.9547, 0.5192, 0.9547, 0.5188, 0.9547, 0.5188, 0.9547, 0.5192, 0.04534, 0.5188, 0.04534, 0.5192, 0.04534, 0.5192, 0.04534, 0.5188, 0.9547, 0.5188, 0.04534, 0.5188, 0.04534, 0.5188, 0.9547, 0.5188, 0.04534, 0.5192, 0.9547, 0.5192, 0.9547, 0.5192, 0.04534, 0.5192, 0.04534, 0.7524, 0.04534, 0.765, 0.9547, 0.765, 0.9547, 0.7524, 0.04534, 0.7524, 0.9547, 0.7524, 0.9547, 0.765, 0.04534, 0.765, 0.9547, 0.5196, 0.9547, 0.5192, 0.9547, 0.5192, 0.9547, 0.5196, 0.04534, 0.5192, 0.04534, 0.5196, 0.04534, 0.5196, 0.04534, 0.5192, 0.9547, 0.5192, 0.04534, 0.5192, 0.04534, 0.5192, 0.9547, 0.5192, 0.04534, 0.5196, 0.9547, 0.5196, 0.9547, 0.5196, 0.04534, 0.5196, 0.04534, 0.7397, 0.04534, 0.7524, 0.9547, 0.7524, 0.9547, 0.7397, 0.04534, 0.7397, 0.9547, 0.7397, 0.9547, 0.7524, 0.04534, 0.7524, 0.9547, 0.5198, 0.9547, 0.5196, 0.9547, 0.5196, 0.9547, 0.5198, 0.04534, 0.5196, 0.04534, 0.5198, 0.04534, 0.5198, 0.04534, 0.5196, 0.9547, 0.5196, 0.04534, 0.5196, 0.04534, 0.5196, 0.9547, 0.5196, 0.04534, 0.5198, 0.9547, 0.5198, 0.9547, 0.5198, 0.04534, 0.5198, 0.04534, 0.7271, 0.04534, 0.7397, 0.9547, 0.7397, 0.9547, 0.7271, 0.04534, 0.7271, 0.9547, 0.7271, 0.9547, 0.7397, 0.04534, 0.7397, 0.9547, 0.52, 0.9547, 0.5198, 0.9547, 0.5198, 0.9547, 0.52, 0.04534, 0.5198, 0.04534, 0.52, 0.04534, 0.52, 0.04534, 0.5198, 0.9547, 0.5198, 0.04534, 0.5198, 0.04534, 0.5198, 0.9547, 0.5198, 0.04534, 0.52, 0.9547, 0.52, 0.9547, 0.52, 0.04534, 0.52, 0.04534, 0.7145, 0.04534, 0.7271, 0.9547, 0.7271, 0.9547, 0.7145, 0.04534, 0.7145, 0.9547, 0.7145, 0.9547, 0.7271, 0.04534, 0.7271, 0.9547, 0.52, 0.9547, 0.52, 0.9547, 0.52, 0.9547, 0.52, 0.04534, 0.52, 0.04534, 0.52, 0.04534, 0.52, 0.04534, 0.52, 0.9547, 0.52, 0.04534, 0.52, 0.04534, 0.52, 0.9547, 0.52, 0.04534, 0.52, 0.9547, 0.52, 0.9547, 0.52, 0.04534, 0.52, 0.04534, 0.7018, 0.04534, 0.7145, 0.9547, 0.7145, 0.9547, 0.7018, 0.04534, 0.7018, 0.9547, 0.7018, 0.9547, 0.7145, 0.04534, 0.7145, 0.9547, 0.5199, 0.9547, 0.52, 0.9547, 0.52, 0.9547, 0.5199, 0.04534, 0.52, 0.04534, 0.5199, 0.04534, 0.5199, 0.04534, 0.52, 0.9547, 0.52, 0.04534, 0.52, 0.04534, 0.52, 0.9547, 0.52, 0.04534, 0.5199, 0.9547, 0.5199, 0.9547, 0.5199, 0.04534, 0.5199, 0.04534, 0.6892, 0.04534, 0.7018, 0.9547, 0.7018, 0.9547, 0.6892, 0.04534, 0.6892, 0.9547, 0.6892, 0.9547, 0.7018, 0.04534, 0.7018, 0.9547, 0.5198, 0.9547, 0.5199, 0.9547, 0.5199, 0.9547, 0.5198, 0.04534, 0.5199, 0.04534, 0.5198, 0.04534, 0.5198, 0.04534, 0.5199, 0.9547, 0.5199, 0.04534, 0.5199, 0.04534, 0.5199, 0.9547, 0.5199, 0.04534, 0.5198, 0.9547, 0.5198, 0.9547, 0.5198, 0.04534, 0.5198, 0.04534, 0.6766, 0.04534, 0.6892, 0.9547, 0.6892, 0.9547, 0.6766, 0.04534, 0.6766, 0.9547, 0.6766, 0.9547, 0.6892, 0.04534, 0.6892, 0.9547, 0.5195, 0.9547, 0.5198, 0.9547, 0.5198, 0.9547, 0.5195, 0.04534, 0.5198, 0.04534, 0.5195, 0.04534, 0.5195, 0.04534, 0.5198, 0.9547, 0.5198, 0.04534, 0.5198, 0.04534, 0.5198, 0.9547, 0.5198, 0.04534, 0.5195, 0.9547, 0.5195, 0.9547, 0.5195, 0.04534, 0.5195, 0.04534, 0.664, 0.04534, 0.6766, 0.9547, 0.6766, 0.9547, 0.664, 0.04534, 0.664, 0.9547, 0.664, 0.9547, 0.6766, 0.04534, 0.6766, 0.9547, 0.5192, 0.9547, 0.5195, 0.9547, 0.5195, 0.9547, 0.5192, 0.04534, 0.5195, 0.04534, 0.5192, 0.04534, 0.5192, 0.04534, 0.5195, 0.9547, 0.5195, 0.04534, 0.5195, 0.04534, 0.5195, 0.9547, 0.5195, 0.04534, 0.5192, 0.9547, 0.5192, 0.9547, 0.5192, 0.04534, 0.5192, 0.04534, 0.6513, 0.04534, 0.664, 0.9547, 0.664, 0.9547, 0.6513, 0.04534, 0.6513, 0.9547, 0.6513, 0.9547, 0.664, 0.04534, 0.664, 0.9547, 0.5189, 0.9547, 0.5192, 0.9547, 0.5192, 0.9547, 0.5189, 0.04534, 0.5192, 0.04534, 0.5189, 0.04534, 0.5189, 0.04534, 0.5192, 0.9547, 0.5192, 0.04534, 0.5192, 0.04534, 0.5192, 0.9547, 0.5192, 0.04534, 0.5189, 0.9547, 0.5189, 0.9547, 0.5189, 0.04534, 0.5189, 0.04534, 0.6387, 0.04534, 0.6513, 0.9547, 0.6513, 0.9547, 0.6387, 0.04534, 0.6387, 0.9547, 0.6387, 0.9547, 0.6513, 0.04534, 0.6513, 0.9547, 0.5184, 0.9547, 0.5189, 0.9547, 0.5189, 0.9547, 0.5184, 0.04534, 0.5189, 0.04534, 0.5184, 0.04534, 0.5184, 0.04534, 0.5189, 0.9547, 0.5189, 0.04534, 0.5189, 0.04534, 0.5189, 0.9547, 0.5189, 0.04534, 0.5184, 0.9547, 0.5184, 0.9547, 0.5184, 0.04534, 0.5184, 0.04534, 0.6261, 0.04534, 0.6387, 0.9547, 0.6387, 0.9547, 0.6261, 0.04534, 0.6261, 0.9547, 0.6261, 0.9547, 0.6387, 0.04534, 0.6387, 0.9547, 0.5179, 0.9547, 0.5184, 0.9547, 0.5184, 0.9547, 0.5179, 0.04534, 0.5184, 0.04534, 0.5179, 0.04534, 0.5179, 0.04534, 0.5184, 0.9547, 0.5184, 0.04534, 0.5184, 0.04534, 0.5184, 0.9547, 0.5184, 0.04534, 0.5179, 0.9547, 0.5179, 0.9547, 0.5179, 0.04534, 0.5179, 0.04534, 0.6135, 0.04534, 0.6261, 0.9547, 0.6261, 0.9547, 0.6135, 0.04534, 0.6135, 0.9547, 0.6135, 0.9547, 0.6261, 0.04534, 0.6261, 0.9547, 0.5173, 0.9547, 0.5179, 0.9547, 0.5179, 0.9547, 0.5173, 0.04534, 0.5179, 0.04534, 0.5173, 0.04534, 0.5173, 0.04534, 0.5179, 0.9547, 0.5179, 0.04534, 0.5179, 0.04534, 0.5179, 0.9547, 0.5179, 0.04534, 0.5173, 0.9547, 0.5173, 0.9547, 0.5173, 0.04534, 0.5173, 0.04534, 0.6009, 0.04534, 0.6135, 0.9547, 0.6135, 0.9547, 0.6009, 0.04534, 0.6009, 0.9547, 0.6009, 0.9547, 0.6135, 0.04534, 0.6135, 0.9547, 0.5167, 0.9547, 0.5173, 0.9547, 0.5173, 0.9547, 0.5167, 0.04534, 0.5173, 0.04534, 0.5167, 0.04534, 0.5167, 0.04534, 0.5173, 0.9547, 0.5173, 0.04534, 0.5173, 0.04534, 0.5173, 0.9547, 0.5173, 0.04534, 0.5167, 0.9547, 0.5167, 0.9547, 0.5167, 0.04534, 0.5167, 0.04534, 0.5883, 0.04534, 0.6009, 0.9547, 0.6009, 0.9547, 0.5883, 0.04534, 0.5883, 0.9547, 0.5883, 0.9547, 0.6009, 0.04534, 0.6009, 0.9547, 0.516, 0.9547, 0.5167, 0.9547, 0.5167, 0.9547, 0.516, 0.04534, 0.5167, 0.04534, 0.516, 0.04534, 0.516, 0.04534, 0.5167, 0.9547, 0.5167, 0.04534, 0.5167, 0.04534, 0.5167, 0.9547, 0.5167, 0.04534, 0.516, 0.9547, 0.516, 0.9547, 0.516, 0.04534, 0.516, 0.04534, 0.5756, 0.04534, 0.5883, 0.9547, 0.5883, 0.9547, 0.5756, 0.04534, 0.5756, 0.9547, 0.5756, 0.9547, 0.5883, 0.04534, 0.5883, 0.9547, 0.5153, 0.9547, 0.516, 0.9547, 0.516, 0.9547, 0.5153, 0.04534, 0.516, 0.04534, 0.5153, 0.04534, 0.5153, 0.04534, 0.516, 0.9547, 0.516, 0.04534, 0.516, 0.04534, 0.516, 0.9547, 0.516, 0.04534, 0.5153, 0.9547, 0.5153, 0.9547, 0.5153, 0.04534, 0.5153, 0.04534, 0.563, 0.04534, 0.5756, 0.9547, 0.5756, 0.9547, 0.563, 0.04534, 0.563, 0.9547, 0.563, 0.9547, 0.5756, 0.04534, 0.5756, 0.9547, 0.5145, 0.9547, 0.5153, 0.9547, 0.5153, 0.9547, 0.5145, 0.04534, 0.5153, 0.04534, 0.5145, 0.04534, 0.5145, 0.04534, 0.5153, 0.9547, 0.5153, 0.04534, 0.5153, 0.04534, 0.5153, 0.9547, 0.5153, 0.04534, 0.5145, 0.9547, 0.5145, 0.9547, 0.5145, 0.04534, 0.5145, 0.04534, 0.5504, 0.04534, 0.563, 0.9547, 0.563, 0.9547, 0.5504, 0.04534, 0.5504, 0.9547, 0.5504, 0.9547, 0.563, 0.04534, 0.563, 0.9547, 0.5137, 0.9547, 0.5145, 0.9547, 0.5145, 0.9547, 0.5137, 0.04534, 0.5145, 0.04534, 0.5137, 0.04534, 0.5137, 0.04534, 0.5145, 0.9547, 0.5145, 0.04534, 0.5145, 0.04534, 0.5145, 0.9547, 0.5145, 0.04534, 0.5137, 0.9547, 0.5137, 0.9547, 0.5137, 0.04534, 0.5137, 0.04534, 0.5378, 0.04534, 0.5504, 0.9547, 0.5504, 0.9547, 0.5378, 0.04534, 0.5378, 0.9547, 0.5378, 0.9547, 0.5504, 0.04534, 0.5504, 0.9547, 0.5129, 0.9547, 0.5137, 0.9547, 0.5137, 0.9547, 0.5129, 0.04534, 0.5137, 0.04534, 0.5129, 0.04534, 0.5129, 0.04534, 0.5137, 0.9547, 0.5137, 0.04534, 0.5137, 0.04534, 0.5137, 0.9547, 0.5137, 0.04534, 0.5129, 0.9547, 0.5129, 0.9547, 0.5129, 0.04534, 0.5129, 0.04534, 0.5252, 0.04534, 0.5378, 0.9547, 0.5378, 0.9547, 0.5252, 0.04534, 0.5252, 0.9547, 0.5252, 0.9547, 0.5378, 0.04534, 0.5378, 0.9547, 0.512, 0.9547, 0.5129, 0.9547, 0.5129, 0.9547, 0.512, 0.04534, 0.5129, 0.04534, 0.512, 0.04534, 0.512, 0.04534, 0.5129, 0.9547, 0.5129, 0.04534, 0.5129, 0.04534, 0.5129, 0.9547, 0.5129, 0.04534, 0.512, 0.9547, 0.512, 0.9547, 0.512, 0.04534, 0.512, 0.04534, 0.5126, 0.04534, 0.5252, 0.9547, 0.5252, 0.9547, 0.5126, 0.04534, 0.5126, 0.9547, 0.5126, 0.9547, 0.5252, 0.04534, 0.5252, 0.9547, 0.5111, 0.9547, 0.512, 0.9547, 0.512, 0.9547, 0.5111, 0.04534, 0.512, 0.04534, 0.5111, 0.04534, 0.5111, 0.04534, 0.512, 0.9547, 0.512, 0.04534, 0.512, 0.04534, 0.512, 0.9547, 0.512, 0.04534, 0.5111, 0.9547, 0.5111, 0.9547, 0.5111, 0.04534, 0.5111, 0.04534, 0.5, 0.04534, 0.5126, 0.9547, 0.5126, 0.9547, 0.5, 0.04534, 0.5, 0.9547, 0.5, 0.9547, 0.5126, 0.04534, 0.5126, 0.9547, 0.5102, 0.9547, 0.5111, 0.9547, 0.5111, 0.9547, 0.5102, 0.04534, 0.5111, 0.04534, 0.5102, 0.04534, 0.5102, 0.04534, 0.5111, 0.9547, 0.5111, 0.04534, 0.5111, 0.04534, 0.5111, 0.9547, 0.5111, 0.04534, 0.5102, 0.9547, 0.5102, 0.9547, 0.5102, 0.04534, 0.5102, 0.04534, 0.4875, 0.04534, 0.5, 0.9547, 0.5, 0.9547, 0.4875, 0.04534, 0.4875, 0.9547, 0.4875, 0.9547, 0.5, 0.04534, 0.5, 0.9547, 0.5092, 0.9547, 0.5102, 0.9547, 0.5102, 0.9547, 0.5092, 0.04534, 0.5102, 0.04534, 0.5092, 0.04534, 0.5092, 0.04534, 0.5102, 0.9547, 0.5102, 0.04534, 0.5102, 0.04534, 0.5102, 0.9547, 0.5102, 0.04534, 0.5092, 0.9547, 0.5092, 0.9547, 0.5092, 0.04534, 0.5092, 0.04534, 0.4749, 0.04534, 0.4875, 0.9547, 0.4875, 0.9547, 0.4749, 0.04534, 0.4749, 0.9547, 0.4749, 0.9547, 0.4875, 0.04534, 0.4875, 0.9547, 0.5082, 0.9547, 0.5092, 0.9547, 0.5092, 0.9547, 0.5082, 0.04534, 0.5092, 0.04534, 0.5082, 0.04534, 0.5082, 0.04534, 0.5092, 0.9547, 0.5092, 0.04534, 0.5092, 0.04534, 0.5092, 0.9547, 0.5092, 0.04534, 0.5082, 0.9547, 0.5082, 0.9547, 0.5082, 0.04534, 0.5082, 0.04534, 0.4623, 0.04534, 0.4749, 0.9547, 0.4749, 0.9547, 0.4623, 0.04534, 0.4623, 0.9547, 0.4623, 0.9547, 0.4749, 0.04534, 0.4749, 0.9547, 0.5072, 0.9547, 0.5082, 0.9547, 0.5082, 0.9547, 0.5072, 0.04534, 0.5082, 0.04534, 0.5072, 0.04534, 0.5072, 0.04534, 0.5082, 0.9547, 0.5082, 0.04534, 0.5082, 0.04534, 0.5082, 0.9547, 0.5082, 0.04534, 0.5072, 0.9547, 0.5072, 0.9547, 0.5072, 0.04534, 0.5072, 0.04534, 0.4497, 0.04534, 0.4623, 0.9547, 0.4623, 0.9547, 0.4497, 0.04534, 0.4497, 0.9547, 0.4497, 0.9547, 0.4623, 0.04534, 0.4623, 0.9547, 0.5062, 0.9547, 0.5072, 0.9547, 0.5072, 0.9547, 0.5062, 0.04534, 0.5072, 0.04534, 0.5062, 0.04534, 0.5062, 0.04534, 0.5072, 0.9547, 0.5072, 0.04534, 0.5072, 0.04534, 0.5072, 0.9547, 0.5072, 0.04534, 0.5062, 0.9547, 0.5062, 0.9547, 0.5062, 0.04534, 0.5062, 0.04534, 0.4371, 0.04534, 0.4497, 0.9547, 0.4497, 0.9547, 0.4371, 0.04534, 0.4371, 0.9547, 0.4371, 0.9547, 0.4497, 0.04534, 0.4497, 0.9547, 0.5052, 0.9547, 0.5062, 0.9547, 0.5062, 0.9547, 0.5052, 0.04534, 0.5062, 0.04534, 0.5052, 0.04534, 0.5052, 0.04534, 0.5062, 0.9547, 0.5062, 0.04534, 0.5062, 0.04534, 0.5062, 0.9547, 0.5062, 0.04534, 0.5052, 0.9547, 0.5052, 0.9547, 0.5052, 0.04534, 0.5052, 0.04534, 0.4245, 0.04534, 0.4371, 0.9547, 0.4371, 0.9547, 0.4245, 0.04534, 0.4245, 0.9547, 0.4245, 0.9547, 0.4371, 0.04534, 0.4371, 0.9547, 0.5041, 0.9547, 0.5052, 0.9547, 0.5052, 0.9547, 0.5041, 0.04534, 0.5052, 0.04534, 0.5041, 0.04534, 0.5041, 0.04534, 0.5052, 0.9547, 0.5052, 0.04534, 0.5052, 0.04534, 0.5052, 0.9547, 0.5052, 0.04534, 0.5041, 0.9547, 0.5041, 0.9547, 0.5041, 0.04534, 0.5041, 0.04534, 0.4119, 0.04534, 0.4245, 0.9547, 0.4245, 0.9547, 0.4119, 0.04534, 0.4119, 0.9547, 0.4119, 0.9547, 0.4245, 0.04534, 0.4245, 0.9547, 0.5031, 0.9547, 0.5041, 0.9547, 0.5041, 0.9547, 0.5031, 0.04534, 0.5041, 0.04534, 0.5031, 0.04534, 0.5031, 0.04534, 0.5041, 0.9547, 0.5041, 0.04534, 0.5041, 0.04534, 0.5041, 0.9547, 0.5041, 0.04534, 0.5031, 0.9547, 0.5031, 0.9547, 0.5031, 0.04534, 0.5031, 0.04534, 0.3993, 0.04534, 0.4119, 0.9547, 0.4119, 0.9547, 0.3993, 0.04534, 0.3993, 0.9547, 0.3993, 0.9547, 0.4119, 0.04534, 0.4119, 0.9547, 0.502, 0.9547, 0.5031, 0.9547, 0.5031, 0.9547, 0.502, 0.04534, 0.5031, 0.04534, 0.502, 0.04534, 0.502, 0.04534, 0.5031, 0.9547, 0.5031, 0.04534, 0.5031, 0.04534, 0.5031, 0.9547, 0.5031, 0.04534, 0.502, 0.9547, 0.502, 0.9547, 0.502, 0.04534, 0.502, 0.04534, 0.3868, 0.04534, 0.3993, 0.9547, 0.3993, 0.9547, 0.3868, 0.04534, 0.3868, 0.9547, 0.3868, 0.9547, 0.3993, 0.04534, 0.3993, 0.9547, 0.5009, 0.9547, 0.502, 0.9547, 0.502, 0.9547, 0.5009, 0.04534, 0.502, 0.04534, 0.5009, 0.04534, 0.5009, 0.04534, 0.502, 0.9547, 0.502, 0.04534, 0.502, 0.04534, 0.502, 0.9547, 0.502, 0.04534, 0.5009, 0.9547, 0.5009, 0.9547, 0.5009, 0.04534, 0.5009, 0.04534, 0.3742, 0.04534, 0.3868, 0.9547, 0.3868, 0.9547, 0.3742, 0.04534, 0.3742, 0.9547, 0.3742, 0.9547, 0.3868, 0.04534, 0.3868, 0.9547, 0.4998, 0.9547, 0.5009, 0.9547, 0.5009, 0.9547, 0.4998, 0.04534, 0.5009, 0.04534, 0.4998, 0.04534, 0.4998, 0.04534, 0.5009, 0.9547, 0.5009, 0.04534, 0.5009, 0.04534, 0.5009, 0.9547, 0.5009, 0.04534, 0.4998, 0.9547, 0.4998, 0.9547, 0.4998, 0.04534, 0.4998, 0.04534, 0.3616, 0.04534, 0.3742, 0.9547, 0.3742, 0.9547, 0.3616, 0.04534, 0.3616, 0.9547, 0.3616, 0.9547, 0.3742, 0.04534, 0.3742, 0.9547, 0.4987, 0.9547, 0.4998, 0.9547, 0.4998, 0.9547, 0.4987, 0.04534, 0.4998, 0.04534, 0.4987, 0.04534, 0.4987, 0.04534, 0.4998, 0.9547, 0.4998, 0.04534, 0.4998, 0.04534, 0.4998, 0.9547, 0.4998, 0.04534, 0.4987, 0.9547, 0.4987, 0.9547, 0.4987, 0.04534, 0.4987, 0.04534, 0.349, 0.04534, 0.3616, 0.9547, 0.3616, 0.9547, 0.349, 0.04534, 0.349, 0.9547, 0.349, 0.9547, 0.3616, 0.04534, 0.3616, 0.9547, 0.4976, 0.9547, 0.4987, 0.9547, 0.4987, 0.9547, 0.4976, 0.04534, 0.4987, 0.04534, 0.4976, 0.04534, 0.4976, 0.04534, 0.4987, 0.9547, 0.4987, 0.04534, 0.4987, 0.04534, 0.4987, 0.9547, 0.4987, 0.04534, 0.4976, 0.9547, 0.4976, 0.9547, 0.4976, 0.04534, 0.4976, 0.04534, 0.3364, 0.04534, 0.349, 0.9547, 0.349, 0.9547, 0.3364, 0.04534, 0.3364, 0.9547, 0.3364, 0.9547, 0.349, 0.04534, 0.349, 0.9547, 0.4965, 0.9547, 0.4976, 0.9547, 0.4976, 0.9547, 0.4965, 0.04534, 0.4976, 0.04534, 0.4965, 0.04534, 0.4965, 0.04534, 0.4976, 0.9547, 0.4976, 0.04534, 0.4976, 0.04534, 0.4976, 0.9547, 0.4976, 0.04534, 0.4965, 0.9547, 0.4965, 0.9547, 0.4965, 0.04534, 0.4965, 0.04534, 0.3239, 0.04534, 0.3364, 0.9547, 0.3364, 0.9547, 0.3239, 0.04534, 0.3239, 0.9547, 0.3239, 0.9547, 0.3364, 0.04534, 0.3364, 0.9547, 0.4954, 0.9547, 0.4965, 0.9547, 0.4965, 0.9547, 0.4954, 0.04534, 0.4965, 0.04534, 0.4954, 0.04534, 0.4954, 0.04534, 0.4965, 0.9547, 0.4965, 0.04534, 0.4965, 0.04534, 0.4965, 0.9547, 0.4965, 0.04534, 0.4954, 0.9547, 0.4954, 0.9547, 0.4954, 0.04534, 0.4954, 0.04534, 0.3113, 0.04534, 0.3239, 0.9547, 0.3239, 0.9547, 0.3113, 0.04534, 0.3113, 0.9547, 0.3113, 0.9547, 0.3239, 0.04534, 0.3239, 0.9547, 0.4943, 0.9547, 0.4954, 0.9547, 0.4954, 0.9547, 0.4943, 0.04534, 0.4954, 0.04534, 0.4943, 0.04534, 0.4943, 0.04534, 0.4954, 0.9547, 0.4954, 0.04534, 0.4954, 0.04534, 0.4954, 0.9547, 0.4954, 0.04534, 0.4943, 0.9547, 0.4943, 0.9547, 0.4943, 0.04534, 0.4943, 0.04534, 0.2987, 0.04534, 0.3113, 0.9547, 0.3113, 0.9547, 0.2987, 0.04534, 0.2987, 0.9547, 0.2987, 0.9547, 0.3113, 0.04534, 0.3113, 0.9547, 0.4931, 0.9547, 0.4943, 0.9547, 0.4943, 0.9547, 0.4931, 0.04534, 0.4943, 0.04534, 0.4931, 0.04534, 0.4931, 0.04534, 0.4943, 0.9547, 0.4943, 0.04534, 0.4943, 0.04534, 0.4943, 0.9547, 0.4943, 0.04534, 0.4931, 0.9547, 0.4931, 0.9547, 0.4931, 0.04534, 0.4931, 0.04534, 0.2861, 0.04534, 0.2987, 0.9547, 0.2987, 0.9547, 0.2861, 0.04534, 0.2861, 0.9547, 0.2861, 0.9547, 0.2987, 0.04534, 0.2987, 0.9547, 0.492, 0.9547, 0.4931, 0.9547, 0.4931, 0.9547, 0.492, 0.04534, 0.4931, 0.04534, 0.492, 0.04534, 0.492, 0.04534, 0.4931, 0.9547, 0.4931, 0.04534, 0.4931, 0.04534, 0.4931, 0.9547, 0.4931, 0.04534, 0.492, 0.9547, 0.492, 0.9547, 0.492, 0.04534, 0.492, 0.04534, 0.2735, 0.04534, 0.2861, 0.9547, 0.2861, 0.9547, 0.2735, 0.04534, 0.2735, 0.9547, 0.2735, 0.9547, 0.2861, 0.04534, 0.2861, 0.9547, 0.4909, 0.9547, 0.492, 0.9547, 0.492, 0.9547, 0.4909, 0.04534, 0.492, 0.04534, 0.4909, 0.04534, 0.4909, 0.04534, 0.492, 0.9547, 0.492, 0.04534, 0.492, 0.04534, 0.492, 0.9547, 0.492, 0.04534, 0.4909, 0.9547, 0.4909, 0.9547, 0.4909, 0.04534, 0.4909, 0.04534, 0.261, 0.04534, 0.2735, 0.9547, 0.2735, 0.9547, 0.261, 0.04534, 0.261, 0.9547, 0.261, 0.9547, 0.2735, 0.04534, 0.2735, 0.9547, 0.4898, 0.9547, 0.4909, 0.9547, 0.4909, 0.9547, 0.4898, 0.04534, 0.4909, 0.04534, 0.4898, 0.04534, 0.4898, 0.04534, 0.4909, 0.9547, 0.4909, 0.04534, 0.4909, 0.04534, 0.4909, 0.9547, 0.4909, 0.04534, 0.4898, 0.9547, 0.4898, 0.9547, 0.4898, 0.04534, 0.4898, 0.04534, 0.2484, 0.04534, 0.261, 0.9547, 0.261, 0.9547, 0.2484, 0.04534, 0.2484, 0.9547, 0.2484, 0.9547, 0.261, 0.04534, 0.261, 0.9547, 0.4886, 0.9547, 0.4898, 0.9547, 0.4898, 0.9547, 0.4886, 0.04534, 0.4898, 0.04534, 0.4886, 0.04534, 0.4886, 0.04534, 0.4898, 0.9547, 0.4898, 0.04534, 0.4898, 0.04534, 0.4898, 0.9547, 0.4898, 0.04534, 0.4886, 0.9547, 0.4886, 0.9547, 0.4886, 0.04534, 0.4886, 0.04534, 0.2358, 0.04534, 0.2484, 0.9547, 0.2484, 0.9547, 0.2358, 0.04534, 0.2358, 0.9547, 0.2358, 0.9547, 0.2484, 0.04534, 0.2484, 0.9547, 0.4875, 0.9547, 0.4886, 0.9547, 0.4886, 0.9547, 0.4875, 0.04534, 0.4886, 0.04534, 0.4875, 0.04534, 0.4875, 0.04534, 0.4886, 0.9547, 0.4886, 0.04534, 0.4886, 0.04534, 0.4886, 0.9547, 0.4886, 0.04534, 0.4875, 0.9547, 0.4875, 0.9547, 0.4875, 0.04534, 0.4875, 0.04534, 0.2232, 0.04534, 0.2358, 0.9547, 0.2358, 0.9547, 0.2232, 0.04534, 0.2232, 0.9547, 0.2232, 0.9547, 0.2358, 0.04534, 0.2358, 0.9547, 0.4864, 0.9547, 0.4875, 0.9547, 0.4875, 0.9547, 0.4864, 0.04534, 0.4875, 0.04534, 0.4864, 0.04534, 0.4864, 0.04534, 0.4875, 0.9547, 0.4875, 0.04534, 0.4875, 0.04534, 0.4875, 0.9547, 0.4875, 0.04534, 0.4864, 0.9547, 0.4864, 0.9547, 0.4864, 0.04534, 0.4864, 0.04534, 0.2106, 0.04534, 0.2232, 0.9547, 0.2232, 0.9547, 0.2106, 0.04534, 0.2106, 0.9547, 0.2106, 0.9547, 0.2232, 0.04534, 0.2232, 0.9547, 0.4853, 0.9547, 0.4864, 0.9547, 0.4864, 0.9547, 0.4853, 0.04534, 0.4864, 0.04534, 0.4853, 0.04534, 0.4853, 0.04534, 0.4864, 0.9547, 0.4864, 0.04534, 0.4864, 0.04534, 0.4864, 0.9547, 0.4864, 0.04534, 0.4853, 0.9547, 0.4853, 0.9547, 0.4853, 0.04534, 0.4853, 0.04534, 0.198, 0.04534, 0.2106, 0.9547, 0.2106, 0.9547, 0.198, 0.04534, 0.198, 0.9547, 0.198, 0.9547, 0.2106, 0.04534, 0.2106, 0.9547, 0.4843, 0.9547, 0.4853, 0.9547, 0.4853, 0.9547, 0.4843, 0.04534, 0.4853, 0.04534, 0.4843, 0.04534, 0.4843, 0.04534, 0.4853, 0.9547, 0.4853, 0.04534, 0.4853, 0.04534, 0.4853, 0.9547, 0.4853, 0.04534, 0.4843, 0.9547, 0.4843, 0.9547, 0.4843, 0.04534, 0.4843, 0.04534, 0.1855, 0.04534, 0.198, 0.9547, 0.198, 0.9547, 0.1855, 0.04534, 0.1855, 0.9547, 0.1855, 0.9547, 0.198, 0.04534, 0.198, 0.9547, 0.4832, 0.9547, 0.4843, 0.9547, 0.4843, 0.9547, 0.4832, 0.04534, 0.4843, 0.04534, 0.4832, 0.04534, 0.4832, 0.04534, 0.4843, 0.9547, 0.4843, 0.04534, 0.4843, 0.04534, 0.4843, 0.9547, 0.4843, 0.04534, 0.4832, 0.9547, 0.4832, 0.9547, 0.4832, 0.04534, 0.4832, 0.04534, 0.1729, 0.04534, 0.1855, 0.9547, 0.1855, 0.9547, 0.1729, 0.04534, 0.1729, 0.9547, 0.1729, 0.9547, 0.1855, 0.04534, 0.1855, 0.9547, 0.4821, 0.9547, 0.4832, 0.9547, 0.4832, 0.9547, 0.4821, 0.04534, 0.4832, 0.04534, 0.4821, 0.04534, 0.4821, 0.04534, 0.4832, 0.9547, 0.4832, 0.04534, 0.4832, 0.04534, 0.4832, 0.9547, 0.4832, 0.04534, 0.4821, 0.9547, 0.4821, 0.9547, 0.4821, 0.04534, 0.4821, 0.04534, 0.1603, 0.04534, 0.1729, 0.9547, 0.1729, 0.9547, 0.1603, 0.04534, 0.1603, 0.9547, 0.1603, 0.9547, 0.1729, 0.04534, 0.1729, 0.9547, 0.4811, 0.9547, 0.4821, 0.9547, 0.4821, 0.9547, 0.4811, 0.04534, 0.4821, 0.04534, 0.4811, 0.04534, 0.4811, 0.04534, 0.4821, 0.9547, 0.4821, 0.04534, 0.4821, 0.04534, 0.4821, 0.9547, 0.4821, 0.04534, 0.4811, 0.9547, 0.4811, 0.9547, 0.4811, 0.04534, 0.4811, 0.04534, 0.1477, 0.04534, 0.1603, 0.9547, 0.1603, 0.9547, 0.1477, 0.04534, 0.1477, 0.9547, 0.1477, 0.9547, 0.1603, 0.04534, 0.1603, 0.9547, 0.48, 0.9547, 0.4811, 0.9547, 0.4811, 0.9547, 0.48, 0.04534, 0.4811, 0.04534, 0.48, 0.04534, 0.48, 0.04534, 0.4811, 0.9547, 0.4811, 0.04534, 0.4811, 0.04534, 0.4811, 0.9547, 0.4811, 0.04534, 0.48, 0.9547, 0.48, 0.9547, 0.48, 0.04534, 0.48, 0.04534, 0.1351, 0.04534, 0.1477, 0.9547, 0.1477, 0.9547, 0.1351, 0.04534, 0.1351, 0.9547, 0.1351, 0.9547, 0.1477, 0.04534, 0.1477, 0.9547, 0.479, 0.9547, 0.48, 0.9547, 0.48, 0.9547, 0.479, 0.04534, 0.48, 0.04534, 0.479, 0.04534, 0.479, 0.04534, 0.48, 0.9547, 0.48, 0.04534, 0.48, 0.04534, 0.48, 0.9547, 0.48, 0.04534, 0.479, 0.9547, 0.479, 0.9547, 0.479, 0.04534, 0.479, 0.04534, 0.1225, 0.04534, 0.1351, 0.9547, 0.1351, 0.9547, 0.1225, 0.04534, 0.1225, 0.9547, 0.1225, 0.9547, 0.1351, 0.04534, 0.1351, 0.9547, 0.478, 0.9547, 0.479, 0.9547, 0.479, 0.9547, 0.478, 0.04534, 0.479, 0.04534, 0.478, 0.04534, 0.478, 0.04534, 0.479, 0.9547, 0.479, 0.04534, 0.479, 0.04534, 0.479, 0.9547, 0.479, 0.04534, 0.478, 0.9547, 0.478, 0.9547, 0.478, 0.04534, 0.478, 0.04534, 0.1099, 0.04534, 0.1225, 0.9547, 0.1225, 0.9547, 0.1099, 0.04534, 0.1099, 0.9547, 0.1099, 0.9547, 0.1225, 0.04534, 0.1225, 0.9547, 0.4771, 0.9547, 0.478, 0.9547, 0.478, 0.9547, 0.4771, 0.04534, 0.478, 0.04534, 0.4771, 0.04534, 0.4771, 0.04534, 0.478, 0.9547, 0.478, 0.04534, 0.478, 0.04534, 0.478, 0.9547, 0.478, 0.04534, 0.4771, 0.9547, 0.4771, 0.9547, 0.4771, 0.04534, 0.4771, 0.04534, 0.09734, 0.04534, 0.1099, 0.9547, 0.1099, 0.9547, 0.09734, 0.04534, 0.09734, 0.9547, 0.09734, 0.9547, 0.1099, 0.04534, 0.1099, 0.9547, 0.4761, 0.9547, 0.4771, 0.9547, 0.4771, 0.9547, 0.4761, 0.04534, 0.4771, 0.04534, 0.4761, 0.04534, 0.4761, 0.04534, 0.4771, 0.9547, 0.4771, 0.04534, 0.4771, 0.04534, 0.4771, 0.9547, 0.4771, 0.04534, 0.4761, 0.9547, 0.4761, 0.9547, 0.4761, 0.04534, 0.4761, 0.04534, 0.08474, 0.04534, 0.09734, 0.9547, 0.09734, 0.9547, 0.08474, 0.04534, 0.08474, 0.9547, 0.08474, 0.9547, 0.09734, 0.04534, 0.09734, 0.9547, 0.4752, 0.9547, 0.4761, 0.9547, 0.4761, 0.9547, 0.4752, 0.04534, 0.4761, 0.04534, 0.4752, 0.04534, 0.4752, 0.04534, 0.4761, 0.9547, 0.4761, 0.04534, 0.4761, 0.04534, 0.4761, 0.9547, 0.4761, 0.04534, 0.4752, 0.9547, 0.4752, 0.9547, 0.4752, 0.04534, 0.4752, 0.04534, 0.07215, 0.04534, 0.08474, 0.9547, 0.08474, 0.9547, 0.07215, 0.04534, 0.07215, 0.9547, 0.07215, 0.9547, 0.08474, 0.04534, 0.08474, 0.9547, 0.4743, 0.9547, 0.4752, 0.9547, 0.4752, 0.9547, 0.4743, 0.04534, 0.4752, 0.04534, 0.4743, 0.04534, 0.4743, 0.04534, 0.4752, 0.9547, 0.4752, 0.04534, 0.4752, 0.04534, 0.4752, 0.9547, 0.4752, 0.04534, 0.4743, 0.9547, 0.4743, 0.9547, 0.4743, 0.04534, 0.4743, 0.04534, 0.05955, 0.04534, 0.07215, 0.9547, 0.07215, 0.9547, 0.05955, 0.04534, 0.05955, 0.9547, 0.05955, 0.9547, 0.07215, 0.04534, 0.07215, 0.9547, 0.4735, 0.9547, 0.4743, 0.9547, 0.4743, 0.9547, 0.4735, 0.04534, 0.4743, 0.04534, 0.4735, 0.04534, 0.4735, 0.04534, 0.4743, 0.9547, 0.4743, 0.04534, 0.4743, 0.04534, 0.4743, 0.9547, 0.4743, 0.04534, 0.4735, 0.9547, 0.4735, 0.9547, 0.4735, 0.04534, 0.4735, 0.04534, 0.04694, 0.04534, 0.05955, 0.9547, 0.05955, 0.9547, 0.04694, 0.04534, 0.04694, 0.9547, 0.04694, 0.9547, 0.05955, 0.04534, 0.05955, 0.9547, 0.4727, 0.9547, 0.4735, 0.9547, 0.4735, 0.9547, 0.4727, 0.04534, 0.4735, 0.04534, 0.4727, 0.04534, 0.4727, 0.04534, 0.4735, 0.9547, 0.4735, 0.04534, 0.4735, 0.04534, 0.4735, 0.9547, 0.4735, 0.04534, 0.4727, 0.9547, 0.4727, 0.9547, 0.4727, 0.04534, 0.4727, 0.04534, 0.03434, 0.04534, 0.04694, 0.9547, 0.04694, 0.9547, 0.03434, 0.04534, 0.03434, 0.9547, 0.03434, 0.9547, 0.04694, 0.04534, 0.04694, 0.9547, 0.4719, 0.9547, 0.4727, 0.9547, 0.4727, 0.9547, 0.4719, 0.04534, 0.4727, 0.04534, 0.4719, 0.04534, 0.4719, 0.04534, 0.4727, 0.9547, 0.4727, 0.04534, 0.4727, 0.04534, 0.4727, 0.9547, 0.4727, 0.04534, 0.4719, 0.9547, 0.4719, 0.9547, 0.4719, 0.04534, 0.4719, 0.04534, 0.02173, 0.04534, 0.03434, 0.9547, 0.03434, 0.9547, 0.02173, 0.04534, 0.02173, 0.9547, 0.02173, 0.9547, 0.03434, 0.04534, 0.03434, 0.9547, 0.4711, 0.9547, 0.4719, 0.9547, 0.4719, 0.9547, 0.4711, 0.04534, 0.4719, 0.04534, 0.4711, 0.04534, 0.4711, 0.04534, 0.4719, 0.9547, 0.4719, 0.04534, 0.4719, 0.04534, 0.4719, 0.9547, 0.4719, 0.04534, 0.4711, 0.9547, 0.4711, 0.9547, 0.4711, 0.04534, 0.4711, 0.04534, 0.009123, 0.04534, 0.02173, 0.9547, 0.02173, 0.9547, 0.009122, 0.04534, 0.009123, 0.9547, 0.009122, 0.9547, 0.02173, 0.04534, 0.02173, 0.9547, 0.4704, 0.9547, 0.4711, 0.9547, 0.4711, 0.9547, 0.4704, 0.04534, 0.4711, 0.04534, 0.4704, 0.04534, 0.4704, 0.04534, 0.4711, 0.9547, 0.4711, 0.04534, 0.4711, 0.04534, 0.4711, 0.9547, 0.4711, 0.04534, 0.4704, 0.9547, 0.4704, 0.9547, 0.4704, 0.04534, 0.4704, 0.04534, -0.003491, 0.04534, 0.009123, 0.9547, 0.009122, 0.9547, -0.003491, 0.04534, -0.003491, 0.9547, -0.003491, 0.9547, 0.009122, 0.04534, 0.009123, 0.9547, 0.4698, 0.9547, 0.4704, 0.9547, 0.4704, 0.9547, 0.4698, 0.04534, 0.4704, 0.04534, 0.4698, 0.04534, 0.4698, 0.04534, 0.4704, 0.9547, 0.4704, 0.04534, 0.4704, 0.04534, 0.4704, 0.9547, 0.4704, 0.04534, 0.4698, 0.9547, 0.4698, 0.9547, 0.4698, 0.04534, 0.4698])
me_plane.use_remesh_fix_poles = True
me_plane.use_remesh_preserve_attributes = False
me_plane.use_mirror_vertex_groups = False
me_plane.update()

# ---- objects
ob_plane = bpy.data.objects.new('Plane', me_plane)

# ---- transforms, parenting, visibility, modifiers, constraints
ob_plane.location = (0.0, 0.0, 0.0)
ob_plane.rotation_euler = (1.571, -0.0, 0.0)
ob_plane.lineart.crease_threshold = 0.0

# ---- collection membership
scene.collection.objects.link(ob_plane)

# ---- scene / render settings (as saved in the file)
scene.frame_start = 1; scene.frame_end = 250; scene.frame_set(1)
scene.render.engine = 'BLENDER_EEVEE_NEXT'
scene.cycles.use_denoising = False
scene.cycles.samples = 128
scene.cycles.sampling_pattern = 'TABULATED_SOBOL'
scene.cycles.use_adaptive_sampling = False
scene.cycles.use_light_tree = False
scene.view_settings.view_transform = 'Filmic'
bpy.context.view_layer.update()

# ---- added for rendering (the .blend has no active camera and no usable light): camera, sun
cam_auto = bpy.data.cameras.new('AutoCamera')
cam_auto.lens = 50.0
cam_auto.sensor_width = 36.0
cam_auto.clip_end = 1738.98
ob_auto_camera = bpy.data.objects.new('AutoCamera', cam_auto)
scene.collection.objects.link(ob_auto_camera)
ob_auto_camera.location = (99.0879, -159.239, 81.2762)
ob_auto_camera.rotation_euler = (1.09748, -7.21219e-08, 0.694738)
scene.camera = ob_auto_camera
light_auto_sun = bpy.data.lights.new('AutoSun', 'SUN')
light_auto_sun.energy = 3.0
light_auto_sun.angle = 0.0523599
ob_auto_sun = bpy.data.objects.new('AutoSun', light_auto_sun)
scene.collection.objects.link(ob_auto_sun)
ob_auto_sun.rotation_euler = (0.872665, 0.174533, 0.523599)
bpy.context.view_layer.update()

